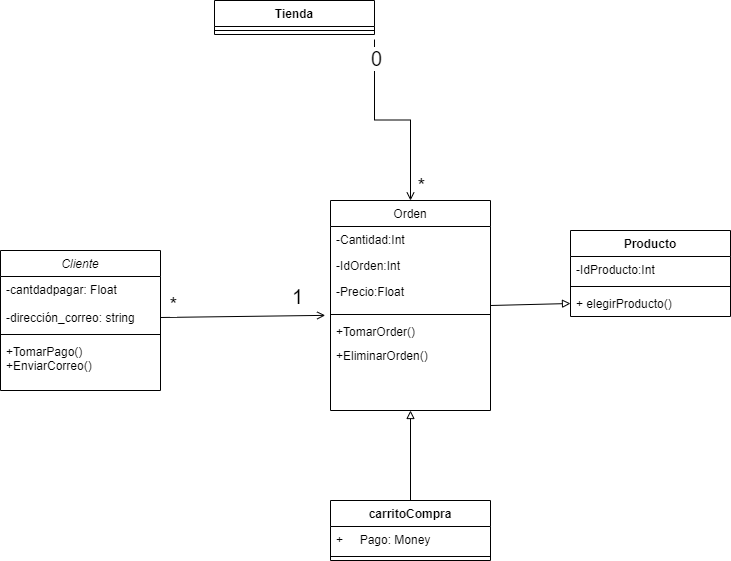

The diagram above was exported from draw.io. Its source (the exported page's mxGraphModel, read from the mxfile embedded in the PNG):
<mxGraphModel dx="1038" dy="547" grid="1" gridSize="10" guides="1" tooltips="1" connect="1" arrows="1" fold="1" page="1" pageScale="1" pageWidth="827" pageHeight="1169" math="0" shadow="0">
  <root>
    <mxCell id="WIyWlLk6GJQsqaUBKTNV-0" />
    <mxCell id="WIyWlLk6GJQsqaUBKTNV-1" parent="WIyWlLk6GJQsqaUBKTNV-0" />
    <mxCell id="zkfFHV4jXpPFQw0GAbJ--0" value="Cliente" style="swimlane;fontStyle=2;align=center;verticalAlign=top;childLayout=stackLayout;horizontal=1;startSize=26;horizontalStack=0;resizeParent=1;resizeLast=0;collapsible=1;marginBottom=0;rounded=0;shadow=0;strokeWidth=1;" parent="WIyWlLk6GJQsqaUBKTNV-1" vertex="1">
      <mxGeometry x="40" y="400" width="160" height="140" as="geometry">
        <mxRectangle x="120" y="58" width="160" height="26" as="alternateBounds" />
      </mxGeometry>
    </mxCell>
    <mxCell id="zkfFHV4jXpPFQw0GAbJ--2" value="-cantdadpagar: Float" style="text;align=left;verticalAlign=top;spacingLeft=4;spacingRight=4;overflow=hidden;rotatable=0;points=[[0,0.5],[1,0.5]];portConstraint=eastwest;rounded=0;shadow=0;html=0;" parent="zkfFHV4jXpPFQw0GAbJ--0" vertex="1">
      <mxGeometry y="26" width="160" height="28" as="geometry" />
    </mxCell>
    <mxCell id="zkfFHV4jXpPFQw0GAbJ--1" value="-dirección_correo: string" style="text;align=left;verticalAlign=top;spacingLeft=4;spacingRight=4;overflow=hidden;rotatable=0;points=[[0,0.5],[1,0.5]];portConstraint=eastwest;" parent="zkfFHV4jXpPFQw0GAbJ--0" vertex="1">
      <mxGeometry y="54" width="160" height="26" as="geometry" />
    </mxCell>
    <mxCell id="zkfFHV4jXpPFQw0GAbJ--4" value="" style="line;html=1;strokeWidth=1;align=left;verticalAlign=middle;spacingTop=-1;spacingLeft=3;spacingRight=3;rotatable=0;labelPosition=right;points=[];portConstraint=eastwest;" parent="zkfFHV4jXpPFQw0GAbJ--0" vertex="1">
      <mxGeometry y="80" width="160" height="8" as="geometry" />
    </mxCell>
    <mxCell id="zkfFHV4jXpPFQw0GAbJ--5" value="+TomarPago()&#10;+EnviarCorreo()" style="text;align=left;verticalAlign=top;spacingLeft=4;spacingRight=4;overflow=hidden;rotatable=0;points=[[0,0.5],[1,0.5]];portConstraint=eastwest;" parent="zkfFHV4jXpPFQw0GAbJ--0" vertex="1">
      <mxGeometry y="88" width="160" height="42" as="geometry" />
    </mxCell>
    <mxCell id="IZRKONcqkpXJar23glmR-4" style="rounded=0;orthogonalLoop=1;jettySize=auto;html=1;exitX=1;exitY=0.5;exitDx=0;exitDy=0;entryX=0;entryY=0.5;entryDx=0;entryDy=0;endArrow=block;endFill=0;" parent="WIyWlLk6GJQsqaUBKTNV-1" source="zkfFHV4jXpPFQw0GAbJ--17" target="IZRKONcqkpXJar23glmR-3" edge="1">
      <mxGeometry relative="1" as="geometry" />
    </mxCell>
    <mxCell id="zkfFHV4jXpPFQw0GAbJ--17" value="Orden" style="swimlane;fontStyle=0;align=center;verticalAlign=top;childLayout=stackLayout;horizontal=1;startSize=26;horizontalStack=0;resizeParent=1;resizeLast=0;collapsible=1;marginBottom=0;rounded=0;shadow=0;strokeWidth=1;" parent="WIyWlLk6GJQsqaUBKTNV-1" vertex="1">
      <mxGeometry x="370" y="350" width="160" height="210" as="geometry">
        <mxRectangle x="580" y="60" width="160" height="26" as="alternateBounds" />
      </mxGeometry>
    </mxCell>
    <mxCell id="zkfFHV4jXpPFQw0GAbJ--19" value="-Cantidad:Int" style="text;align=left;verticalAlign=top;spacingLeft=4;spacingRight=4;overflow=hidden;rotatable=0;points=[[0,0.5],[1,0.5]];portConstraint=eastwest;rounded=0;shadow=0;html=0;" parent="zkfFHV4jXpPFQw0GAbJ--17" vertex="1">
      <mxGeometry y="26" width="160" height="26" as="geometry" />
    </mxCell>
    <mxCell id="zkfFHV4jXpPFQw0GAbJ--20" value="-IdOrden:Int" style="text;align=left;verticalAlign=top;spacingLeft=4;spacingRight=4;overflow=hidden;rotatable=0;points=[[0,0.5],[1,0.5]];portConstraint=eastwest;rounded=0;shadow=0;html=0;" parent="zkfFHV4jXpPFQw0GAbJ--17" vertex="1">
      <mxGeometry y="52" width="160" height="26" as="geometry" />
    </mxCell>
    <mxCell id="zkfFHV4jXpPFQw0GAbJ--21" value="-Precio:Float" style="text;align=left;verticalAlign=top;spacingLeft=4;spacingRight=4;overflow=hidden;rotatable=0;points=[[0,0.5],[1,0.5]];portConstraint=eastwest;rounded=0;shadow=0;html=0;" parent="zkfFHV4jXpPFQw0GAbJ--17" vertex="1">
      <mxGeometry y="78" width="160" height="32" as="geometry" />
    </mxCell>
    <mxCell id="zkfFHV4jXpPFQw0GAbJ--23" value="" style="line;html=1;strokeWidth=1;align=left;verticalAlign=middle;spacingTop=-1;spacingLeft=3;spacingRight=3;rotatable=0;labelPosition=right;points=[];portConstraint=eastwest;" parent="zkfFHV4jXpPFQw0GAbJ--17" vertex="1">
      <mxGeometry y="110" width="160" height="8" as="geometry" />
    </mxCell>
    <mxCell id="zkfFHV4jXpPFQw0GAbJ--24" value="+TomarOrder()" style="text;align=left;verticalAlign=top;spacingLeft=4;spacingRight=4;overflow=hidden;rotatable=0;points=[[0,0.5],[1,0.5]];portConstraint=eastwest;" parent="zkfFHV4jXpPFQw0GAbJ--17" vertex="1">
      <mxGeometry y="118" width="160" height="24" as="geometry" />
    </mxCell>
    <mxCell id="zkfFHV4jXpPFQw0GAbJ--25" value="+EliminarOrden()" style="text;align=left;verticalAlign=top;spacingLeft=4;spacingRight=4;overflow=hidden;rotatable=0;points=[[0,0.5],[1,0.5]];portConstraint=eastwest;" parent="zkfFHV4jXpPFQw0GAbJ--17" vertex="1">
      <mxGeometry y="142" width="160" height="26" as="geometry" />
    </mxCell>
    <mxCell id="H6HVSupgoMxy3DXRq27w-0" style="rounded=0;orthogonalLoop=1;jettySize=auto;html=1;exitX=1;exitY=0.5;exitDx=0;exitDy=0;entryX=-0.033;entryY=-0.131;entryDx=0;entryDy=0;entryPerimeter=0;endArrow=open;endFill=0;" parent="WIyWlLk6GJQsqaUBKTNV-1" source="zkfFHV4jXpPFQw0GAbJ--1" target="zkfFHV4jXpPFQw0GAbJ--24" edge="1">
      <mxGeometry relative="1" as="geometry" />
    </mxCell>
    <mxCell id="H6HVSupgoMxy3DXRq27w-2" value="*" style="edgeLabel;html=1;align=center;verticalAlign=middle;resizable=0;points=[];fontSize=20;" parent="H6HVSupgoMxy3DXRq27w-0" connectable="0" vertex="1">
      <mxGeometry x="-0.8903" y="-2" relative="1" as="geometry">
        <mxPoint x="3" y="-15" as="offset" />
      </mxGeometry>
    </mxCell>
    <mxCell id="H6HVSupgoMxy3DXRq27w-3" value="1" style="edgeLabel;html=1;align=center;verticalAlign=middle;resizable=0;points=[];fontSize=20;" parent="H6HVSupgoMxy3DXRq27w-0" connectable="0" vertex="1">
      <mxGeometry x="0.9091" relative="1" as="geometry">
        <mxPoint x="-20" y="-19" as="offset" />
      </mxGeometry>
    </mxCell>
    <mxCell id="Zf0dD_5egrU0SEAyXerK-0" value="Tienda" style="swimlane;fontStyle=1;align=center;verticalAlign=top;childLayout=stackLayout;horizontal=1;startSize=26;horizontalStack=0;resizeParent=1;resizeParentMax=0;resizeLast=0;collapsible=1;marginBottom=0;" parent="WIyWlLk6GJQsqaUBKTNV-1" vertex="1">
      <mxGeometry x="254" y="150" width="160" height="34" as="geometry" />
    </mxCell>
    <mxCell id="Zf0dD_5egrU0SEAyXerK-2" value="" style="line;strokeWidth=1;fillColor=none;align=left;verticalAlign=middle;spacingTop=-1;spacingLeft=3;spacingRight=3;rotatable=0;labelPosition=right;points=[];portConstraint=eastwest;" parent="Zf0dD_5egrU0SEAyXerK-0" vertex="1">
      <mxGeometry y="26" width="160" height="8" as="geometry" />
    </mxCell>
    <mxCell id="Zf0dD_5egrU0SEAyXerK-8" style="edgeStyle=orthogonalEdgeStyle;rounded=0;orthogonalLoop=1;jettySize=auto;html=1;exitX=0.5;exitY=0;exitDx=0;exitDy=0;entryX=0.5;entryY=1;entryDx=0;entryDy=0;endArrow=block;endFill=0;" parent="WIyWlLk6GJQsqaUBKTNV-1" source="Zf0dD_5egrU0SEAyXerK-4" target="zkfFHV4jXpPFQw0GAbJ--17" edge="1">
      <mxGeometry relative="1" as="geometry" />
    </mxCell>
    <mxCell id="Zf0dD_5egrU0SEAyXerK-4" value="carritoCompra" style="swimlane;fontStyle=1;align=center;verticalAlign=top;childLayout=stackLayout;horizontal=1;startSize=26;horizontalStack=0;resizeParent=1;resizeParentMax=0;resizeLast=0;collapsible=1;marginBottom=0;" parent="WIyWlLk6GJQsqaUBKTNV-1" vertex="1">
      <mxGeometry x="370" y="650" width="160" height="60" as="geometry" />
    </mxCell>
    <mxCell id="Zf0dD_5egrU0SEAyXerK-5" value="+     Pago: Money" style="text;strokeColor=none;fillColor=none;align=left;verticalAlign=top;spacingLeft=4;spacingRight=4;overflow=hidden;rotatable=0;points=[[0,0.5],[1,0.5]];portConstraint=eastwest;" parent="Zf0dD_5egrU0SEAyXerK-4" vertex="1">
      <mxGeometry y="26" width="160" height="26" as="geometry" />
    </mxCell>
    <mxCell id="Zf0dD_5egrU0SEAyXerK-6" value="" style="line;strokeWidth=1;fillColor=none;align=left;verticalAlign=middle;spacingTop=-1;spacingLeft=3;spacingRight=3;rotatable=0;labelPosition=right;points=[];portConstraint=eastwest;" parent="Zf0dD_5egrU0SEAyXerK-4" vertex="1">
      <mxGeometry y="52" width="160" height="8" as="geometry" />
    </mxCell>
    <mxCell id="Zf0dD_5egrU0SEAyXerK-10" style="edgeStyle=orthogonalEdgeStyle;rounded=0;orthogonalLoop=1;jettySize=auto;html=1;exitX=1;exitY=0.5;exitDx=0;exitDy=0;entryX=0.5;entryY=0;entryDx=0;entryDy=0;endArrow=open;endFill=0;" parent="WIyWlLk6GJQsqaUBKTNV-1" target="zkfFHV4jXpPFQw0GAbJ--17" edge="1">
      <mxGeometry relative="1" as="geometry">
        <mxPoint x="414" y="189" as="sourcePoint" />
      </mxGeometry>
    </mxCell>
    <mxCell id="Zf0dD_5egrU0SEAyXerK-11" value="0" style="edgeLabel;html=1;align=center;verticalAlign=middle;resizable=0;points=[];fontSize=20;" parent="Zf0dD_5egrU0SEAyXerK-10" connectable="0" vertex="1">
      <mxGeometry x="-0.8202" y="1" relative="1" as="geometry">
        <mxPoint as="offset" />
      </mxGeometry>
    </mxCell>
    <mxCell id="Zf0dD_5egrU0SEAyXerK-13" value="*" style="edgeLabel;html=1;align=center;verticalAlign=middle;resizable=0;points=[];fontSize=20;" parent="Zf0dD_5egrU0SEAyXerK-10" connectable="0" vertex="1">
      <mxGeometry x="0.8412" relative="1" as="geometry">
        <mxPoint x="10" as="offset" />
      </mxGeometry>
    </mxCell>
    <mxCell id="IZRKONcqkpXJar23glmR-0" value="Producto" style="swimlane;fontStyle=1;align=center;verticalAlign=top;childLayout=stackLayout;horizontal=1;startSize=26;horizontalStack=0;resizeParent=1;resizeParentMax=0;resizeLast=0;collapsible=1;marginBottom=0;" parent="WIyWlLk6GJQsqaUBKTNV-1" vertex="1">
      <mxGeometry x="610" y="380" width="160" height="86" as="geometry" />
    </mxCell>
    <mxCell id="IZRKONcqkpXJar23glmR-1" value="-IdProducto:Int" style="text;strokeColor=none;fillColor=none;align=left;verticalAlign=top;spacingLeft=4;spacingRight=4;overflow=hidden;rotatable=0;points=[[0,0.5],[1,0.5]];portConstraint=eastwest;" parent="IZRKONcqkpXJar23glmR-0" vertex="1">
      <mxGeometry y="26" width="160" height="26" as="geometry" />
    </mxCell>
    <mxCell id="IZRKONcqkpXJar23glmR-2" value="" style="line;strokeWidth=1;fillColor=none;align=left;verticalAlign=middle;spacingTop=-1;spacingLeft=3;spacingRight=3;rotatable=0;labelPosition=right;points=[];portConstraint=eastwest;" parent="IZRKONcqkpXJar23glmR-0" vertex="1">
      <mxGeometry y="52" width="160" height="8" as="geometry" />
    </mxCell>
    <mxCell id="IZRKONcqkpXJar23glmR-3" value="+ elegirProducto()" style="text;strokeColor=none;fillColor=none;align=left;verticalAlign=top;spacingLeft=4;spacingRight=4;overflow=hidden;rotatable=0;points=[[0,0.5],[1,0.5]];portConstraint=eastwest;" parent="IZRKONcqkpXJar23glmR-0" vertex="1">
      <mxGeometry y="60" width="160" height="26" as="geometry" />
    </mxCell>
  </root>
</mxGraphModel>